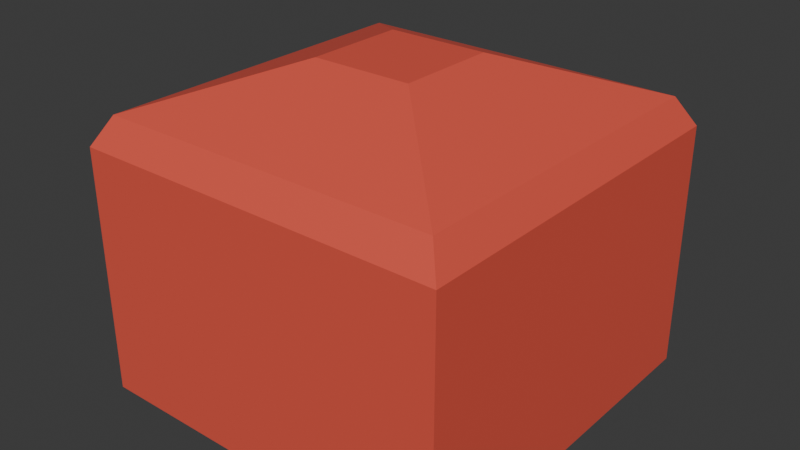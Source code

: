 # Source: floor.blend  (saved by Blender 4.3.34; exported with 4.5.12 LTS)
import bpy
from mathutils import Matrix  # noqa: F401  (used for matrix-valued properties, if any)

bpy.ops.wm.read_factory_settings(use_empty=True)
scene = bpy.context.scene
scene.name = 'Scene'

# ---- collections
col_collection = bpy.data.collections.new('Collection'); scene.collection.children.link(col_collection)

# ---- materials (node trees are filled in below, after node groups)
mat_material_001 = bpy.data.materials.new('Material.001')

# ---- material node trees
mat_material_001.use_nodes = True; mat_material_001.node_tree.nodes.clear()
_N = mat_material_001.node_tree.nodes; _L = mat_material_001.node_tree.links
n0 = _N.new('ShaderNodeBsdfPrincipled'); n0.name = 'Principled BSDF'; n0.location = (10, 300)
n0.inputs[0].default_value = (0.8004, 0.09985, 0.06513, 1.0)
n1 = _N.new('ShaderNodeOutputMaterial'); n1.name = 'Material Output'; n1.location = (300, 300)
_L.new(n0.outputs[0], n1.inputs[0])
n1.is_active_output = True

# ---- world
world_world = bpy.data.worlds.new('World'); scene.world = world_world
world_world.use_nodes = True; world_world.node_tree.nodes.clear()
_N = world_world.node_tree.nodes; _L = world_world.node_tree.links
n0 = _N.new('ShaderNodeOutputWorld'); n0.name = 'World Output'; n0.location = (300, 300)
n1 = _N.new('ShaderNodeBackground'); n1.name = 'Background'; n1.location = (10, 300)
n1.inputs[0].default_value = (0.05088, 0.05088, 0.05088, 1.0)
_L.new(n1.outputs[0], n0.inputs[0])
n0.is_active_output = True
world_world.color = (0.05088, 0.05088, 0.05088)
world_world.sun_shadow_jitter_overblur = 0.0

# ---- meshes
me_cube_002 = bpy.data.meshes.new('Cube.002')
me_cube_002.from_pydata([(-1.0, -1.0, -1.0), (-1.0, 1.0, -1.0), (1.0, -1.0, -1.0), (1.0, 1.0, -1.0), (-0.2681, -0.2681, 0.715), (-0.2681, 0.2681, 0.715), (0.2681, 0.2681, 0.715), (0.2681, -0.2681, 0.715), (-1.0, -1.0, 0.3211), (-0.9133, -0.9133, 0.4737), (-0.9133, 0.9133, 0.4737), (-1.0, 1.0, 0.3211), (0.9133, -0.9133, 0.4737), (1.0, -1.0, 0.3211), (0.9133, 0.9133, 0.4737), (1.0, 1.0, 0.3211), (1.0, -1.0, 0.2809), (-1.0, -1.0, 0.2809), (-1.0, 1.0, 0.2809), (1.0, 1.0, 0.2809)], [], [(9, 12, 7, 4), (14, 10, 5, 6), (18, 17, 8, 11), (1, 3, 2, 0), (12, 14, 6, 7), (6, 5, 4, 7), (19, 18, 11, 15), (16, 19, 15, 13), (10, 9, 4, 5), (9, 10, 11, 8), (10, 14, 15, 11), (14, 12, 13, 15), (12, 9, 8, 13), (17, 16, 13, 8), (2, 16, 17, 0), (1, 18, 19, 3), (3, 19, 16, 2), (0, 17, 18, 1)])
_uv = me_cube_002.uv_layers.new(name='UVMap')
_uv.uv.foreach_set('vector', [0.625, 1.0, 0.625, 0.75, 0.625, 0.75, 0.625, 1.0, 0.625, 0.5, 0.625, 0.25, 0.625, 0.25, 0.625, 0.5, 0.5351, 0.25, 0.5351, 0.0, 0.6124, 0.0, 0.6124, 0.25, 0.125, 0.5, 0.375, 0.5, 0.375, 0.75, 0.125, 0.75, 0.625, 0.75, 0.625, 0.5, 0.625, 0.5, 0.625, 0.75, 0.625, 0.5, 0.875, 0.5, 0.875, 0.75, 0.625, 0.75, 0.5351, 0.5, 0.5351, 0.25, 0.6124, 0.25, 0.6124, 0.5, 0.5351, 0.75, 0.5351, 0.5, 0.6124, 0.5, 0.6124, 0.75, 0.625, 0.25, 0.625, 0.0, 0.625, 0.0, 0.625, 0.25, 0.625, 0.0, 0.625, 0.25, 0.6124, 0.25, 0.6124, 0.0, 0.625, 0.25, 0.625, 0.5, 0.6124, 0.5, 0.6124, 0.25, 0.625, 0.5, 0.625, 0.75, 0.6124, 0.75, 0.6124, 0.5, 0.625, 0.75, 0.625, 1.0, 0.6124, 1.0, 0.6124, 0.75, 0.5351, 1.0, 0.5351, 0.75, 0.6124, 0.75, 0.6124, 1.0, 0.375, 0.75, 0.5351, 0.75, 0.5351, 1.0, 0.375, 1.0, 0.375, 0.25, 0.5351, 0.25, 0.5351, 0.5, 0.375, 0.5, 0.375, 0.5, 0.5351, 0.5, 0.5351, 0.75, 0.375, 0.75, 0.375, 0.0, 0.5351, 0.0, 0.5351, 0.25, 0.375, 0.25])
me_cube_002.materials.append(mat_material_001)
me_cube_002.update()

# ---- objects
ob_cube = bpy.data.objects.new('Cube', me_cube_002)

# ---- transforms, parenting, visibility, modifiers, constraints
ob_cube.location = (0.0, 0.0, 5.0)
ob_cube.scale = (5.0, 5.0, 5.0)

# ---- collection membership
col_collection.objects.link(ob_cube)

# ---- scene / render settings (as saved in the file)
scene.frame_start = 1; scene.frame_end = 250; scene.frame_set(1)
scene.render.engine = 'BLENDER_EEVEE_NEXT'
bpy.context.view_layer.update()

# ---- added for rendering (the .blend has no active camera and no usable light): camera, sun
cam_auto = bpy.data.cameras.new('AutoCamera')
cam_auto.lens = 50.0
cam_auto.sensor_width = 36.0
cam_auto.clip_end = 1000.0
ob_auto_camera = bpy.data.objects.new('AutoCamera', cam_auto)
scene.collection.objects.link(ob_auto_camera)
ob_auto_camera.location = (15.302, -18.3624, 16.529)
ob_auto_camera.rotation_euler = (1.09748, -7.21219e-08, 0.694738)
scene.camera = ob_auto_camera
light_auto_sun = bpy.data.lights.new('AutoSun', 'SUN')
light_auto_sun.energy = 3.0
light_auto_sun.angle = 0.0523599
ob_auto_sun = bpy.data.objects.new('AutoSun', light_auto_sun)
scene.collection.objects.link(ob_auto_sun)
ob_auto_sun.rotation_euler = (0.872665, 0.174533, 0.523599)
bpy.context.view_layer.update()
